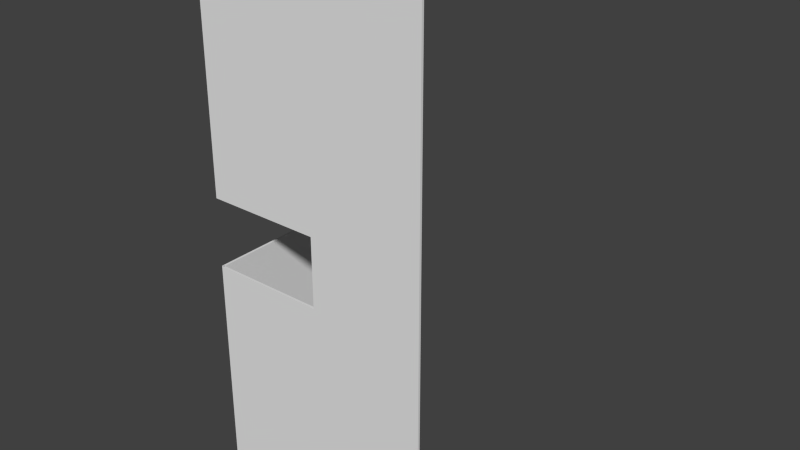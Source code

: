 # Source: murderroombackdrop.blend  (saved by Blender 2.72.0; exported with 4.5.12 LTS)
import bpy
from mathutils import Matrix  # noqa: F401  (used for matrix-valued properties, if any)

bpy.ops.wm.read_factory_settings(use_empty=True)
scene = bpy.context.scene
scene.name = 'Scene'

# ---- collections
col_collection_1 = bpy.data.collections.new('Collection 1'); scene.collection.children.link(col_collection_1)

# ---- materials (node trees are filled in below, after node groups)
mat_material_001 = bpy.data.materials.new('Material.001')
mat_material_001.alpha_threshold = 0.0
mat_material_001.use_transparent_shadow = False
mat_material_001.roughness = 0.5

# ---- material node trees

# ---- world
world_world = bpy.data.worlds.new('World'); scene.world = world_world
world_world.color = (0.05088, 0.05088, 0.05088)
world_world.use_sun_shadow = False
world_world.sun_shadow_jitter_overblur = 0.0
world_world.cycles.sampling_method = 'MANUAL'
world_world.cycles.sample_map_resolution = 256

# ---- meshes
me_cube_001 = bpy.data.meshes.new('Cube.001')
me_cube_001.from_pydata([(10.0, -0.1, -9.537e-07), (10.0, 0.1, -9.537e-07), (20.0, 0.1, -9.537e-07), (20.0, -0.1, -9.537e-07), (10.0, -0.1, 6.0), (10.0, 0.1, 6.0), (20.0, 0.1, 6.0), (20.0, -0.1, 6.0), (0.0, -0.1, -20.0), (0.0, 0.1, -20.0), (20.0, 0.1, -20.0), (20.0, -0.1, -20.0), (0.0, -0.1, 0.0), (0.0, 0.1, 0.0), (20.0, 0.1, 0.0), (20.0, -0.1, 0.0), (-0.1, 0.0, -20.0), (-0.1, 20.0, -20.0), (0.1, 20.0, -20.0), (0.1, 0.0, -20.0), (-0.1, 0.0, 0.0), (-0.1, 20.0, 0.0), (0.1, 20.0, 0.0), (0.1, 0.0, 0.0), (0.0, -0.1, 6.0), (0.0, 0.1, 6.0), (20.0, 0.1, 6.0), (20.0, -0.1, 6.0), (0.0, -0.1, 26.0), (0.0, 0.1, 26.0), (20.0, 0.1, 26.0), (20.0, -0.1, 26.0), (-0.1, 0.0, 6.0), (-0.1, 20.0, 6.0), (0.1, 20.0, 6.0), (0.1, 0.0, 6.0), (-0.1, 0.0, 26.0), (-0.1, 20.0, 26.0), (0.1, 20.0, 26.0), (0.1, 0.0, 26.0), (-0.1, 10.0, -9.537e-07), (-0.1, 20.0, -9.537e-07), (0.1, 20.0, -9.537e-07), (0.1, 10.0, -9.537e-07), (-0.1, 10.0, 6.0), (-0.1, 20.0, 6.0), (0.1, 20.0, 6.0), (0.1, 10.0, 6.0)], [], [(4, 5, 1, 0), (5, 6, 2, 1), (6, 7, 3, 2), (7, 4, 0, 3), (0, 1, 2, 3), (7, 6, 5, 4), (12, 13, 9, 8), (13, 14, 10, 9), (14, 15, 11, 10), (15, 12, 8, 11), (8, 9, 10, 11), (15, 14, 13, 12), (20, 21, 17, 16), (21, 22, 18, 17), (22, 23, 19, 18), (23, 20, 16, 19), (16, 17, 18, 19), (23, 22, 21, 20), (28, 29, 25, 24), (29, 30, 26, 25), (30, 31, 27, 26), (31, 28, 24, 27), (24, 25, 26, 27), (31, 30, 29, 28), (36, 37, 33, 32), (37, 38, 34, 33), (38, 39, 35, 34), (39, 36, 32, 35), (32, 33, 34, 35), (39, 38, 37, 36), (44, 45, 41, 40), (45, 46, 42, 41), (46, 47, 43, 42), (47, 44, 40, 43), (40, 41, 42, 43), (47, 46, 45, 44)])
me_cube_001.materials.append(mat_material_001)
me_cube_001.use_remesh_preserve_volume = False
me_cube_001.use_remesh_preserve_attributes = False
me_cube_001.use_mirror_vertex_groups = False
me_cube_001.update()

# ---- objects
ob_cube = bpy.data.objects.new('Cube', me_cube_001)

# ---- transforms, parenting, visibility, modifiers, constraints
ob_cube.location = (0.0, 0.0, 0.0)
ob_cube.lineart.crease_threshold = 0.0

# ---- collection membership
col_collection_1.objects.link(ob_cube)

# ---- scene / render settings (as saved in the file)
scene.frame_start = 1; scene.frame_end = 250; scene.frame_set(1)
scene.render.engine = 'BLENDER_EEVEE_NEXT'
scene.render.resolution_percentage = 50
scene.render.dither_intensity = 0.0
scene.cycles.use_denoising = False
scene.cycles.samples = 10
scene.cycles.sampling_pattern = 'TABULATED_SOBOL'
scene.cycles.light_sampling_threshold = 0.0
scene.cycles.use_adaptive_sampling = False
scene.cycles.use_light_tree = False
scene.cycles.blur_glossy = 0.0
scene.cycles.pixel_filter_type = 'GAUSSIAN'
scene.cycles.sample_clamp_indirect = 0.0
scene.view_settings.view_transform = 'Standard'
bpy.context.view_layer.update()

# ---- added for rendering (the .blend has no active camera and no usable light): camera, sun
cam_auto = bpy.data.cameras.new('AutoCamera')
cam_auto.lens = 50.0
cam_auto.sensor_width = 36.0
cam_auto.clip_end = 1000.0
ob_auto_camera = bpy.data.objects.new('AutoCamera', cam_auto)
scene.collection.objects.link(ob_auto_camera)
ob_auto_camera.location = (59.9808, -50.0869, 43.0246)
ob_auto_camera.rotation_euler = (1.09748, -7.21219e-08, 0.694738)
scene.camera = ob_auto_camera
light_auto_sun = bpy.data.lights.new('AutoSun', 'SUN')
light_auto_sun.energy = 3.0
light_auto_sun.angle = 0.0523599
ob_auto_sun = bpy.data.objects.new('AutoSun', light_auto_sun)
scene.collection.objects.link(ob_auto_sun)
ob_auto_sun.rotation_euler = (0.872665, 0.174533, 0.523599)
bpy.context.view_layer.update()
